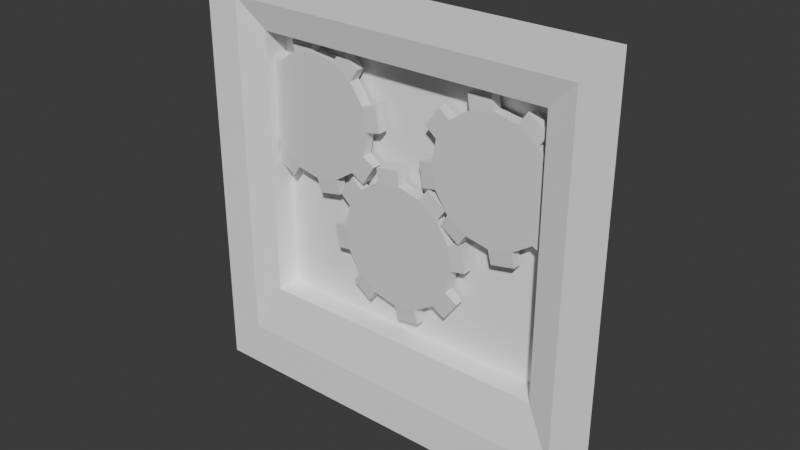 # Source: SolidWall.02.blend  (saved by Blender 5.1.29; exported with 4.5.12 LTS)
import bpy
from mathutils import Matrix  # noqa: F401  (used for matrix-valued properties, if any)

bpy.ops.wm.read_factory_settings(use_empty=True)
scene = bpy.context.scene
scene.name = 'Scene'

# ---- materials (node trees are filled in below, after node groups)
mat_material = bpy.data.materials.new('Material')

# ---- material node trees
mat_material.use_nodes = True; mat_material.node_tree.nodes.clear()
_N = mat_material.node_tree.nodes; _L = mat_material.node_tree.links
n0 = _N.new('ShaderNodeBsdfPrincipled'); n0.name = 'Principled BSDF'; n0.location = (-200, 100)
n0.inputs[0].default_value = (1.0, 1.0, 1.0, 1.0)
n1 = _N.new('ShaderNodeOutputMaterial'); n1.name = 'Material Output'; n1.location = (200, 100)
_L.new(n0.outputs[0], n1.inputs[0])
n1.is_active_output = True

# ---- world
world_world = bpy.data.worlds.new('World'); scene.world = world_world
world_world.use_nodes = True; world_world.node_tree.nodes.clear()
_N = world_world.node_tree.nodes; _L = world_world.node_tree.links
n0 = _N.new('ShaderNodeOutputWorld'); n0.name = 'World Output'; n0.location = (200, 100)
n1 = _N.new('ShaderNodeBackground'); n1.name = 'Background'; n1.location = (-200, 100)
n1.inputs[0].default_value = (0.05088, 0.05088, 0.05088, 1.0)
_L.new(n1.outputs[0], n0.inputs[0])
n0.is_active_output = True
world_world.color = (0.05088, 0.05088, 0.05088)
world_world.sun_shadow_jitter_overblur = 0.0

# ---- meshes
me_cube_001 = bpy.data.meshes.new('Cube.001')
me_cube_001.from_pydata([(-0.5, -4.47e-08, 0.0), (-0.5, -4.47e-08, 1.0), (0.5, 4.47e-08, 0.0), (0.5, 4.47e-08, 1.0), (0.4172, 4.47e-08, 0.9172), (0.3503, 0.01917, 0.8503), (0.3503, 0.01917, 0.2243), (0.4145, 4.47e-08, 0.104), (-0.3503, 0.01917, 0.2243), (-0.4145, -4.47e-08, 0.104), (-0.4172, -4.47e-08, 0.9172), (-0.3503, 0.01917, 0.8503), (0.3503, 0.07616, 0.8503), (0.3503, 0.07616, 0.2243), (-0.3503, 0.07616, 0.2243), (-0.3503, 0.07616, 0.8503)], [], [(5, 6, 7, 4), (9, 7, 6, 8), (4, 10, 11, 5), (10, 9, 8, 11), (4, 7, 2, 3), (11, 8, 14, 15), (10, 4, 3, 1), (7, 9, 0, 2), (9, 10, 1, 0), (13, 12, 15, 14), (5, 11, 15, 12), (6, 5, 12, 13), (8, 6, 13, 14)])
_uv = me_cube_001.uv_layers.new(name='UVMap')
_uv.uv.foreach_set('vector', [0.5949, 0.5156, 0.4051, 0.5156, 0.375, 0.5, 0.625, 0.5, 0.375, 0.75, 0.375, 0.5, 0.4051, 0.5156, 0.4051, 0.7344, 0.625, 0.5, 0.625, 0.75, 0.5949, 0.7344, 0.5949, 0.5156, 0.625, 0.75, 0.375, 0.75, 0.4051, 0.7344, 0.5949, 0.7344, 0.625, 0.5, 0.375, 0.5, 0.375, 0.5, 0.625, 0.5, 0.5949, 0.7344, 0.4051, 0.7344, 0.4051, 0.7344, 0.5949, 0.7344, 0.625, 0.75, 0.625, 0.5, 0.625, 0.5, 0.625, 0.75, 0.375, 0.5, 0.375, 0.75, 0.375, 0.75, 0.375, 0.5, 0.375, 0.75, 0.625, 0.75, 0.625, 0.75, 0.375, 0.75, 0.4051, 0.5156, 0.5949, 0.5156, 0.5949, 0.7344, 0.4051, 0.7344, 0.5949, 0.5156, 0.5949, 0.7344, 0.5949, 0.7344, 0.5949, 0.5156, 0.4051, 0.5156, 0.5949, 0.5156, 0.5949, 0.5156, 0.4051, 0.5156, 0.4051, 0.7344, 0.4051, 0.5156, 0.4051, 0.5156, 0.4051, 0.7344])
me_cube_001.materials.append(mat_material)
me_cube_001.update()
me_cylinder_004 = bpy.data.meshes.new('Cylinder.004')
me_cylinder_004.from_pydata([(-4.247e-08, -0.01299, -0.1432), (-4.247e-08, 0.01299, -0.1432), (0.05481, -0.01299, -0.1323), (0.05481, 0.01299, -0.1323), (0.1013, -0.01299, -0.1013), (0.1013, 0.01299, -0.1013), (0.1323, -0.01299, -0.05481), (0.1323, 0.01299, -0.05481), (0.1432, -0.01299, 2.983e-08), (0.1432, 0.01299, 3.196e-08), (0.1323, -0.01299, 0.05481), (0.1323, 0.01299, 0.05481), (0.1013, -0.01299, 0.1013), (0.1013, 0.01299, 0.1013), (0.05481, -0.01299, 0.1323), (0.05481, 0.01299, 0.1323), (-4.247e-08, -0.01299, 0.1432), (-4.247e-08, 0.01299, 0.1432), (-0.05481, -0.01299, 0.1323), (-0.05481, 0.01299, 0.1323), (-0.1013, -0.01299, 0.1013), (-0.1013, 0.01299, 0.1013), (-0.1323, -0.01299, 0.05481), (-0.1323, 0.01299, 0.05481), (-0.1432, -0.01299, 2.983e-08), (-0.1432, 0.01299, 3.196e-08), (-0.1323, -0.01299, -0.05481), (-0.1323, 0.01299, -0.05481), (-0.1013, -0.01299, -0.1013), (-0.1013, 0.01299, -0.1013), (-0.05481, -0.01299, -0.1323), (-0.05481, 0.01299, -0.1323), (0.006547, -0.01054, -0.1765), (0.0615, -0.01054, -0.1656), (0.0615, 0.01054, -0.1656), (0.006547, 0.01054, -0.1765), (0.1294, 0.01054, -0.1202), (0.1294, -0.01054, -0.1202), (0.1606, -0.01054, -0.07358), (0.1606, 0.01054, -0.07358), (0.1765, 0.01054, 0.006489), (0.1765, -0.01054, 0.006489), (0.1656, -0.01054, 0.06156), (0.1656, 0.01054, 0.06156), (0.1202, 0.01054, 0.1294), (0.1202, -0.01054, 0.1294), (0.07356, -0.01054, 0.1606), (0.07356, 0.01054, 0.1606), (-0.00665, 0.01054, 0.1765), (-0.00665, -0.01054, 0.1765), (-0.0614, -0.01054, 0.1656), (-0.0614, 0.01054, 0.1656), (-0.1294, 0.01054, 0.1202), (-0.1294, -0.01054, 0.1202), (-0.1606, -0.01054, 0.07358), (-0.1606, 0.01054, 0.07358), (-0.1765, 0.01054, -0.006592), (-0.1765, -0.01054, -0.006592), (-0.1656, -0.01054, -0.06146), (-0.1656, 0.01054, -0.06146), (-0.1199, 0.01054, -0.1297), (-0.1199, -0.01054, -0.1297), (-0.07392, -0.01054, -0.1604), (-0.07392, 0.01054, -0.1604)], [], [(10, 8, 41, 42), (2, 3, 5, 4), (6, 7, 9, 8), (27, 26, 58, 59), (10, 11, 13, 12), (8, 9, 40, 41), (14, 15, 17, 16), (18, 16, 49, 50), (18, 19, 21, 20), (22, 23, 25, 24), (16, 17, 48, 49), (26, 27, 29, 28), (26, 24, 57, 58), (30, 31, 1, 0), (0, 2, 4, 6, 8, 10, 12, 14, 16, 18, 20, 22, 24, 26, 28, 30), (32, 35, 34, 33), (37, 36, 39, 38), (41, 40, 43, 42), (45, 44, 47, 46), (49, 48, 51, 50), (53, 52, 55, 54), (57, 56, 59, 58), (61, 60, 63, 62), (2, 0, 32, 33), (19, 18, 50, 51), (11, 10, 42, 43), (28, 29, 60, 61), (0, 1, 35, 32), (30, 28, 61, 62), (3, 2, 33, 34), (20, 21, 52, 53), (22, 20, 53, 54), (12, 13, 44, 45), (31, 30, 62, 63), (14, 12, 45, 46), (4, 5, 36, 37), (23, 22, 54, 55), (6, 4, 37, 38), (15, 14, 46, 47), (7, 6, 38, 39), (24, 25, 56, 57)])
_uv = me_cylinder_004.uv_layers.new(name='UVMap')
_uv.uv.foreach_set('vector', [0.9717, 0.1582, 0.99, 0.25, 0.99, 0.25, 0.9717, 0.1582, 0.9375, 0.5, 0.9375, 1.0, 0.875, 1.0, 0.875, 0.5, 0.8125, 0.5, 0.8125, 1.0, 0.75, 1.0, 0.75, 0.5, 0.1875, 1.0, 0.1875, 0.5, 0.1875, 0.5, 0.1875, 1.0, 0.6875, 0.5, 0.6875, 1.0, 0.625, 1.0, 0.625, 0.5, 0.75, 0.5, 0.75, 1.0, 0.75, 1.0, 0.75, 0.5, 0.5625, 0.5, 0.5625, 1.0, 0.5, 1.0, 0.5, 0.5, 0.6582, 0.02827, 0.75, 0.01, 0.75, 0.01, 0.6582, 0.02827, 0.4375, 0.5, 0.4375, 1.0, 0.375, 1.0, 0.375, 0.5, 0.3125, 0.5, 0.3125, 1.0, 0.25, 1.0, 0.25, 0.5, 0.5, 0.5, 0.5, 1.0, 0.5, 1.0, 0.5, 0.5, 0.1875, 0.5, 0.1875, 1.0, 0.125, 1.0, 0.125, 0.5, 0.5283, 0.3418, 0.51, 0.25, 0.51, 0.25, 0.5283, 0.3418, 0.0625, 0.5, 0.0625, 1.0, 0.0, 1.0, 0.0, 0.5, 0.75, 0.49, 0.8418, 0.4717, 0.9197, 0.4197, 0.9717, 0.3418, 0.99, 0.25, 0.9717, 0.1582, 0.9197, 0.08029, 0.8418, 0.02827, 0.75, 0.01, 0.6582, 0.02827, 0.5803, 0.08029, 0.5283, 0.1582, 0.51, 0.25, 0.5283, 0.3418, 0.5803, 0.4197, 0.6582, 0.4717, 1.0, 0.5, 1.0, 1.0, 0.9375, 1.0, 0.9375, 0.5, 0.875, 0.5, 0.875, 1.0, 0.8125, 1.0, 0.8125, 0.5, 0.75, 0.5, 0.75, 1.0, 0.6875, 1.0, 0.6875, 0.5, 0.625, 0.5, 0.625, 1.0, 0.5625, 1.0, 0.5625, 0.5, 0.5, 0.5, 0.5, 1.0, 0.4375, 1.0, 0.4375, 0.5, 0.375, 0.5, 0.375, 1.0, 0.3125, 1.0, 0.3125, 0.5, 0.25, 0.5, 0.25, 1.0, 0.1875, 1.0, 0.1875, 0.5, 0.125, 0.5, 0.125, 1.0, 0.0625, 1.0, 0.0625, 0.5, 0.8418, 0.4717, 0.75, 0.49, 0.75, 0.49, 0.8418, 0.4717, 0.4375, 1.0, 0.4375, 0.5, 0.4375, 0.5, 0.4375, 1.0, 0.6875, 1.0, 0.6875, 0.5, 0.6875, 0.5, 0.6875, 1.0, 0.125, 0.5, 0.125, 1.0, 0.125, 1.0, 0.125, 0.5, 0.0, 0.5, 0.0, 1.0, 0.0, 1.0, 0.0, 0.5, 0.6582, 0.4717, 0.5803, 0.4197, 0.5803, 0.4197, 0.6582, 0.4717, 0.9375, 1.0, 0.9375, 0.5, 0.9375, 0.5, 0.9375, 1.0, 0.375, 0.5, 0.375, 1.0, 0.375, 1.0, 0.375, 0.5, 0.5283, 0.1582, 0.5803, 0.08029, 0.5803, 0.08029, 0.5283, 0.1582, 0.625, 0.5, 0.625, 1.0, 0.625, 1.0, 0.625, 0.5, 0.0625, 1.0, 0.0625, 0.5, 0.0625, 0.5, 0.0625, 1.0, 0.8418, 0.02827, 0.9197, 0.08029, 0.9197, 0.08029, 0.8418, 0.02827, 0.875, 0.5, 0.875, 1.0, 0.875, 1.0, 0.875, 0.5, 0.3125, 1.0, 0.3125, 0.5, 0.3125, 0.5, 0.3125, 1.0, 0.9717, 0.3418, 0.9197, 0.4197, 0.9197, 0.4197, 0.9717, 0.3418, 0.5625, 1.0, 0.5625, 0.5, 0.5625, 0.5, 0.5625, 1.0, 0.8125, 1.0, 0.8125, 0.5, 0.8125, 0.5, 0.8125, 1.0, 0.25, 0.5, 0.25, 1.0, 0.25, 1.0, 0.25, 0.5])
me_cylinder_004.update()
me_cylinder_005 = bpy.data.meshes.new('Cylinder.005')
me_cylinder_005.from_pydata([(-4.247e-08, -0.01299, -0.1432), (-4.247e-08, 0.01299, -0.1432), (0.05481, -0.01299, -0.1323), (0.05481, 0.01299, -0.1323), (0.1013, -0.01299, -0.1013), (0.1013, 0.01299, -0.1013), (0.1323, -0.01299, -0.05481), (0.1323, 0.01299, -0.05481), (0.1432, -0.01299, 2.983e-08), (0.1432, 0.01299, 3.196e-08), (0.1323, -0.01299, 0.05481), (0.1323, 0.01299, 0.05481), (0.1013, -0.01299, 0.1013), (0.1013, 0.01299, 0.1013), (0.05481, -0.01299, 0.1323), (0.05481, 0.01299, 0.1323), (-4.247e-08, -0.01299, 0.1432), (-4.247e-08, 0.01299, 0.1432), (-0.05481, -0.01299, 0.1323), (-0.05481, 0.01299, 0.1323), (-0.1013, -0.01299, 0.1013), (-0.1013, 0.01299, 0.1013), (-0.1323, -0.01299, 0.05481), (-0.1323, 0.01299, 0.05481), (-0.1432, -0.01299, 2.983e-08), (-0.1432, 0.01299, 3.196e-08), (-0.1323, -0.01299, -0.05481), (-0.1323, 0.01299, -0.05481), (-0.1013, -0.01299, -0.1013), (-0.1013, 0.01299, -0.1013), (-0.05481, -0.01299, -0.1323), (-0.05481, 0.01299, -0.1323), (0.006547, -0.01054, -0.1765), (0.0615, -0.01054, -0.1656), (0.0615, 0.01054, -0.1656), (0.006547, 0.01054, -0.1765), (0.1294, 0.01054, -0.1202), (0.1294, -0.01054, -0.1202), (0.1606, -0.01054, -0.07358), (0.1606, 0.01054, -0.07358), (0.1765, 0.01054, 0.006489), (0.1765, -0.01054, 0.006489), (0.1656, -0.01054, 0.06156), (0.1656, 0.01054, 0.06156), (0.1202, 0.01054, 0.1294), (0.1202, -0.01054, 0.1294), (0.07356, -0.01054, 0.1606), (0.07356, 0.01054, 0.1606), (-0.00665, 0.01054, 0.1765), (-0.00665, -0.01054, 0.1765), (-0.0614, -0.01054, 0.1656), (-0.0614, 0.01054, 0.1656), (-0.1294, 0.01054, 0.1202), (-0.1294, -0.01054, 0.1202), (-0.1606, -0.01054, 0.07358), (-0.1606, 0.01054, 0.07358), (-0.1765, 0.01054, -0.006592), (-0.1765, -0.01054, -0.006592), (-0.1656, -0.01054, -0.06146), (-0.1656, 0.01054, -0.06146), (-0.1199, 0.01054, -0.1297), (-0.1199, -0.01054, -0.1297), (-0.07392, -0.01054, -0.1604), (-0.07392, 0.01054, -0.1604)], [], [(2, 3, 5, 4), (17, 19, 51, 48), (6, 7, 9, 8), (27, 26, 58, 59), (10, 11, 13, 12), (8, 9, 40, 41), (14, 15, 17, 16), (18, 19, 21, 20), (25, 27, 59, 56), (22, 23, 25, 24), (16, 17, 48, 49), (26, 27, 29, 28), (3, 1, 31, 29, 27, 25, 23, 21, 19, 17, 15, 13, 11, 9, 7, 5), (30, 31, 1, 0), (32, 35, 34, 33), (37, 36, 39, 38), (41, 40, 43, 42), (45, 44, 47, 46), (49, 48, 51, 50), (53, 52, 55, 54), (57, 56, 59, 58), (61, 60, 63, 62), (19, 18, 50, 51), (9, 11, 43, 40), (1, 3, 34, 35), (11, 10, 42, 43), (28, 29, 60, 61), (0, 1, 35, 32), (3, 2, 33, 34), (20, 21, 52, 53), (29, 31, 63, 60), (12, 13, 44, 45), (31, 30, 62, 63), (21, 23, 55, 52), (4, 5, 36, 37), (23, 22, 54, 55), (13, 15, 47, 44), (15, 14, 46, 47), (5, 7, 39, 36), (7, 6, 38, 39), (24, 25, 56, 57)])
_uv = me_cylinder_005.uv_layers.new(name='UVMap')
_uv.uv.foreach_set('vector', [0.9375, 0.5, 0.9375, 1.0, 0.875, 1.0, 0.875, 0.5, 0.25, 0.01, 0.1582, 0.02827, 0.1582, 0.02827, 0.25, 0.01, 0.8125, 0.5, 0.8125, 1.0, 0.75, 1.0, 0.75, 0.5, 0.1875, 1.0, 0.1875, 0.5, 0.1875, 0.5, 0.1875, 1.0, 0.6875, 0.5, 0.6875, 1.0, 0.625, 1.0, 0.625, 0.5, 0.75, 0.5, 0.75, 1.0, 0.75, 1.0, 0.75, 0.5, 0.5625, 0.5, 0.5625, 1.0, 0.5, 1.0, 0.5, 0.5, 0.4375, 0.5, 0.4375, 1.0, 0.375, 1.0, 0.375, 0.5, 0.01, 0.25, 0.02827, 0.3418, 0.02827, 0.3418, 0.01, 0.25, 0.3125, 0.5, 0.3125, 1.0, 0.25, 1.0, 0.25, 0.5, 0.5, 0.5, 0.5, 1.0, 0.5, 1.0, 0.5, 0.5, 0.1875, 0.5, 0.1875, 1.0, 0.125, 1.0, 0.125, 0.5, 0.3418, 0.4717, 0.25, 0.49, 0.1582, 0.4717, 0.08029, 0.4197, 0.02827, 0.3418, 0.01, 0.25, 0.02827, 0.1582, 0.08029, 0.08029, 0.1582, 0.02827, 0.25, 0.01, 0.3418, 0.02827, 0.4197, 0.08029, 0.4717, 0.1582, 0.49, 0.25, 0.4717, 0.3418, 0.4197, 0.4197, 0.0625, 0.5, 0.0625, 1.0, 0.0, 1.0, 0.0, 0.5, 1.0, 0.5, 1.0, 1.0, 0.9375, 1.0, 0.9375, 0.5, 0.875, 0.5, 0.875, 1.0, 0.8125, 1.0, 0.8125, 0.5, 0.75, 0.5, 0.75, 1.0, 0.6875, 1.0, 0.6875, 0.5, 0.625, 0.5, 0.625, 1.0, 0.5625, 1.0, 0.5625, 0.5, 0.5, 0.5, 0.5, 1.0, 0.4375, 1.0, 0.4375, 0.5, 0.375, 0.5, 0.375, 1.0, 0.3125, 1.0, 0.3125, 0.5, 0.25, 0.5, 0.25, 1.0, 0.1875, 1.0, 0.1875, 0.5, 0.125, 0.5, 0.125, 1.0, 0.0625, 1.0, 0.0625, 0.5, 0.4375, 1.0, 0.4375, 0.5, 0.4375, 0.5, 0.4375, 1.0, 0.49, 0.25, 0.4717, 0.1582, 0.4717, 0.1582, 0.49, 0.25, 0.25, 0.49, 0.3418, 0.4717, 0.3418, 0.4717, 0.25, 0.49, 0.6875, 1.0, 0.6875, 0.5, 0.6875, 0.5, 0.6875, 1.0, 0.125, 0.5, 0.125, 1.0, 0.125, 1.0, 0.125, 0.5, 0.0, 0.5, 0.0, 1.0, 0.0, 1.0, 0.0, 0.5, 0.9375, 1.0, 0.9375, 0.5, 0.9375, 0.5, 0.9375, 1.0, 0.375, 0.5, 0.375, 1.0, 0.375, 1.0, 0.375, 0.5, 0.08029, 0.4197, 0.1582, 0.4717, 0.1582, 0.4717, 0.08029, 0.4197, 0.625, 0.5, 0.625, 1.0, 0.625, 1.0, 0.625, 0.5, 0.0625, 1.0, 0.0625, 0.5, 0.0625, 0.5, 0.0625, 1.0, 0.08029, 0.08029, 0.02827, 0.1582, 0.02827, 0.1582, 0.08029, 0.08029, 0.875, 0.5, 0.875, 1.0, 0.875, 1.0, 0.875, 0.5, 0.3125, 1.0, 0.3125, 0.5, 0.3125, 0.5, 0.3125, 1.0, 0.4197, 0.08029, 0.3418, 0.02827, 0.3418, 0.02827, 0.4197, 0.08029, 0.5625, 1.0, 0.5625, 0.5, 0.5625, 0.5, 0.5625, 1.0, 0.4197, 0.4197, 0.4717, 0.3418, 0.4717, 0.3418, 0.4197, 0.4197, 0.8125, 1.0, 0.8125, 0.5, 0.8125, 0.5, 0.8125, 1.0, 0.25, 0.5, 0.25, 1.0, 0.25, 1.0, 0.25, 0.5])
me_cylinder_005.update()
me_cylinder_006 = bpy.data.meshes.new('Cylinder.006')
me_cylinder_006.from_pydata([(-4.247e-08, -0.01299, -0.1432), (-4.247e-08, 0.01299, -0.1432), (0.05481, -0.01299, -0.1323), (0.05481, 0.01299, -0.1323), (0.1013, -0.01299, -0.1013), (0.1013, 0.01299, -0.1013), (0.1323, -0.01299, -0.05481), (0.1323, 0.01299, -0.05481), (0.1432, -0.01299, 2.983e-08), (0.1432, 0.01299, 3.196e-08), (0.1323, -0.01299, 0.05481), (0.1323, 0.01299, 0.05481), (0.1013, -0.01299, 0.1013), (0.1013, 0.01299, 0.1013), (0.05481, -0.01299, 0.1323), (0.05481, 0.01299, 0.1323), (-4.247e-08, -0.01299, 0.1432), (-4.247e-08, 0.01299, 0.1432), (-0.05481, -0.01299, 0.1323), (-0.05481, 0.01299, 0.1323), (-0.1013, -0.01299, 0.1013), (-0.1013, 0.01299, 0.1013), (-0.1323, -0.01299, 0.05481), (-0.1323, 0.01299, 0.05481), (-0.1432, -0.01299, 2.983e-08), (-0.1432, 0.01299, 3.196e-08), (-0.1323, -0.01299, -0.05481), (-0.1323, 0.01299, -0.05481), (-0.1013, -0.01299, -0.1013), (-0.1013, 0.01299, -0.1013), (-0.05481, -0.01299, -0.1323), (-0.05481, 0.01299, -0.1323), (0.006547, -0.01054, -0.1765), (0.0615, -0.01054, -0.1656), (0.0615, 0.01054, -0.1656), (0.006547, 0.01054, -0.1765), (0.1294, 0.01054, -0.1202), (0.1294, -0.01054, -0.1202), (0.1606, -0.01054, -0.07358), (0.1606, 0.01054, -0.07358), (0.1765, 0.01054, 0.006489), (0.1765, -0.01054, 0.006489), (0.1656, -0.01054, 0.06156), (0.1656, 0.01054, 0.06156), (0.1202, 0.01054, 0.1294), (0.1202, -0.01054, 0.1294), (0.07356, -0.01054, 0.1606), (0.07356, 0.01054, 0.1606), (-0.00665, 0.01054, 0.1765), (-0.00665, -0.01054, 0.1765), (-0.0614, -0.01054, 0.1656), (-0.0614, 0.01054, 0.1656), (-0.1294, 0.01054, 0.1202), (-0.1294, -0.01054, 0.1202), (-0.1606, -0.01054, 0.07358), (-0.1606, 0.01054, 0.07358), (-0.1765, 0.01054, -0.006592), (-0.1765, -0.01054, -0.006592), (-0.1656, -0.01054, -0.06146), (-0.1656, 0.01054, -0.06146), (-0.1199, 0.01054, -0.1297), (-0.1199, -0.01054, -0.1297), (-0.07392, -0.01054, -0.1604), (-0.07392, 0.01054, -0.1604)], [], [(10, 8, 41, 42), (2, 3, 5, 4), (6, 7, 9, 8), (27, 26, 58, 59), (10, 11, 13, 12), (8, 9, 40, 41), (14, 15, 17, 16), (18, 16, 49, 50), (18, 19, 21, 20), (22, 23, 25, 24), (16, 17, 48, 49), (26, 27, 29, 28), (26, 24, 57, 58), (30, 31, 1, 0), (0, 2, 4, 6, 8, 10, 12, 14, 16, 18, 20, 22, 24, 26, 28, 30), (32, 35, 34, 33), (37, 36, 39, 38), (41, 40, 43, 42), (45, 44, 47, 46), (49, 48, 51, 50), (53, 52, 55, 54), (57, 56, 59, 58), (61, 60, 63, 62), (2, 0, 32, 33), (19, 18, 50, 51), (11, 10, 42, 43), (28, 29, 60, 61), (0, 1, 35, 32), (30, 28, 61, 62), (3, 2, 33, 34), (20, 21, 52, 53), (22, 20, 53, 54), (12, 13, 44, 45), (31, 30, 62, 63), (14, 12, 45, 46), (4, 5, 36, 37), (23, 22, 54, 55), (6, 4, 37, 38), (15, 14, 46, 47), (7, 6, 38, 39), (24, 25, 56, 57)])
_uv = me_cylinder_006.uv_layers.new(name='UVMap')
_uv.uv.foreach_set('vector', [0.9717, 0.1582, 0.99, 0.25, 0.99, 0.25, 0.9717, 0.1582, 0.9375, 0.5, 0.9375, 1.0, 0.875, 1.0, 0.875, 0.5, 0.8125, 0.5, 0.8125, 1.0, 0.75, 1.0, 0.75, 0.5, 0.1875, 1.0, 0.1875, 0.5, 0.1875, 0.5, 0.1875, 1.0, 0.6875, 0.5, 0.6875, 1.0, 0.625, 1.0, 0.625, 0.5, 0.75, 0.5, 0.75, 1.0, 0.75, 1.0, 0.75, 0.5, 0.5625, 0.5, 0.5625, 1.0, 0.5, 1.0, 0.5, 0.5, 0.6582, 0.02827, 0.75, 0.01, 0.75, 0.01, 0.6582, 0.02827, 0.4375, 0.5, 0.4375, 1.0, 0.375, 1.0, 0.375, 0.5, 0.3125, 0.5, 0.3125, 1.0, 0.25, 1.0, 0.25, 0.5, 0.5, 0.5, 0.5, 1.0, 0.5, 1.0, 0.5, 0.5, 0.1875, 0.5, 0.1875, 1.0, 0.125, 1.0, 0.125, 0.5, 0.5283, 0.3418, 0.51, 0.25, 0.51, 0.25, 0.5283, 0.3418, 0.0625, 0.5, 0.0625, 1.0, 0.0, 1.0, 0.0, 0.5, 0.75, 0.49, 0.8418, 0.4717, 0.9197, 0.4197, 0.9717, 0.3418, 0.99, 0.25, 0.9717, 0.1582, 0.9197, 0.08029, 0.8418, 0.02827, 0.75, 0.01, 0.6582, 0.02827, 0.5803, 0.08029, 0.5283, 0.1582, 0.51, 0.25, 0.5283, 0.3418, 0.5803, 0.4197, 0.6582, 0.4717, 1.0, 0.5, 1.0, 1.0, 0.9375, 1.0, 0.9375, 0.5, 0.875, 0.5, 0.875, 1.0, 0.8125, 1.0, 0.8125, 0.5, 0.75, 0.5, 0.75, 1.0, 0.6875, 1.0, 0.6875, 0.5, 0.625, 0.5, 0.625, 1.0, 0.5625, 1.0, 0.5625, 0.5, 0.5, 0.5, 0.5, 1.0, 0.4375, 1.0, 0.4375, 0.5, 0.375, 0.5, 0.375, 1.0, 0.3125, 1.0, 0.3125, 0.5, 0.25, 0.5, 0.25, 1.0, 0.1875, 1.0, 0.1875, 0.5, 0.125, 0.5, 0.125, 1.0, 0.0625, 1.0, 0.0625, 0.5, 0.8418, 0.4717, 0.75, 0.49, 0.75, 0.49, 0.8418, 0.4717, 0.4375, 1.0, 0.4375, 0.5, 0.4375, 0.5, 0.4375, 1.0, 0.6875, 1.0, 0.6875, 0.5, 0.6875, 0.5, 0.6875, 1.0, 0.125, 0.5, 0.125, 1.0, 0.125, 1.0, 0.125, 0.5, 0.0, 0.5, 0.0, 1.0, 0.0, 1.0, 0.0, 0.5, 0.6582, 0.4717, 0.5803, 0.4197, 0.5803, 0.4197, 0.6582, 0.4717, 0.9375, 1.0, 0.9375, 0.5, 0.9375, 0.5, 0.9375, 1.0, 0.375, 0.5, 0.375, 1.0, 0.375, 1.0, 0.375, 0.5, 0.5283, 0.1582, 0.5803, 0.08029, 0.5803, 0.08029, 0.5283, 0.1582, 0.625, 0.5, 0.625, 1.0, 0.625, 1.0, 0.625, 0.5, 0.0625, 1.0, 0.0625, 0.5, 0.0625, 0.5, 0.0625, 1.0, 0.8418, 0.02827, 0.9197, 0.08029, 0.9197, 0.08029, 0.8418, 0.02827, 0.875, 0.5, 0.875, 1.0, 0.875, 1.0, 0.875, 0.5, 0.3125, 1.0, 0.3125, 0.5, 0.3125, 0.5, 0.3125, 1.0, 0.9717, 0.3418, 0.9197, 0.4197, 0.9197, 0.4197, 0.9717, 0.3418, 0.5625, 1.0, 0.5625, 0.5, 0.5625, 0.5, 0.5625, 1.0, 0.8125, 1.0, 0.8125, 0.5, 0.8125, 0.5, 0.8125, 1.0, 0.25, 0.5, 0.25, 1.0, 0.25, 1.0, 0.25, 0.5])
me_cylinder_006.update()

# ---- objects
ob_wall = bpy.data.objects.new('Wall', me_cube_001)
ob_gear_003 = bpy.data.objects.new('Gear.003', me_cylinder_004)
ob_gear_001 = bpy.data.objects.new('Gear.001', me_cylinder_005)
ob_gear_002 = bpy.data.objects.new('Gear.002', me_cylinder_006)

# ---- transforms, parenting, visibility, modifiers, constraints
ob_wall.location = (0.0, 0.0, 0.0)
ob_gear_003.location = (-0.2353, 0.05381, 0.6799)
ob_gear_001.location = (-0.01207, 0.05381, 0.4407)
ob_gear_001.rotation_euler = (5.626e-08, 0.3567, -3.142)
ob_gear_002.location = (0.2207, 0.05381, 0.6611)

# ---- collection membership
scene.collection.objects.link(ob_wall)
scene.collection.objects.link(ob_gear_003)
scene.collection.objects.link(ob_gear_001)
scene.collection.objects.link(ob_gear_002)

# ---- scene / render settings (as saved in the file)
scene.frame_start = 1; scene.frame_end = 250; scene.frame_set(1)
scene.render.engine = 'BLENDER_EEVEE_NEXT'
scene.render.bake_bias = 0.0
scene.render.bake_samples = 0
scene.cycles.sampling_pattern = 'TABULATED_SOBOL'
scene.eevee.use_volume_custom_range = False
bpy.context.view_layer.update()

# ---- added for rendering (the .blend has no active camera and no usable light): camera, sun
cam_auto = bpy.data.cameras.new('AutoCamera')
cam_auto.lens = 50.0
cam_auto.sensor_width = 36.0
cam_auto.clip_end = 1000.0
ob_auto_camera = bpy.data.objects.new('AutoCamera', cam_auto)
scene.collection.objects.link(ob_auto_camera)
ob_auto_camera.location = (1.31036, -1.53435, 1.54829)
ob_auto_camera.rotation_euler = (1.09748, -7.21219e-08, 0.694738)
scene.camera = ob_auto_camera
light_auto_sun = bpy.data.lights.new('AutoSun', 'SUN')
light_auto_sun.energy = 3.0
light_auto_sun.angle = 0.0523599
ob_auto_sun = bpy.data.objects.new('AutoSun', light_auto_sun)
scene.collection.objects.link(ob_auto_sun)
ob_auto_sun.rotation_euler = (0.872665, 0.174533, 0.523599)
bpy.context.view_layer.update()
